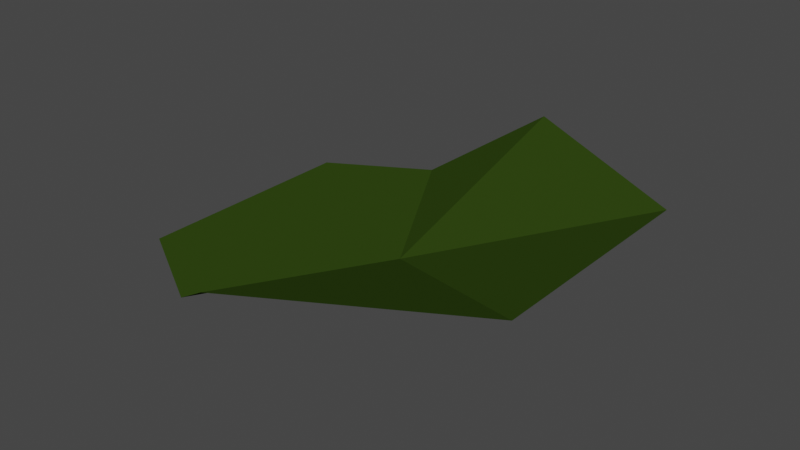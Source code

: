 # Source: water3.blend  (saved by Blender 2.92.15; exported with 4.5.12 LTS)
import bpy
from mathutils import Matrix  # noqa: F401  (used for matrix-valued properties, if any)

bpy.ops.wm.read_factory_settings(use_empty=True)
scene = bpy.context.scene
scene.name = 'Scene'

# ---- collections
col_collection = bpy.data.collections.new('Collection'); scene.collection.children.link(col_collection)

# ---- materials (node trees are filled in below, after node groups)
mat_material_001 = bpy.data.materials.new('Material.001')
mat_material_001.use_transparent_shadow = False

# ---- material node trees
mat_material_001.use_nodes = True; mat_material_001.node_tree.nodes.clear()
_N = mat_material_001.node_tree.nodes; _L = mat_material_001.node_tree.links
n0 = _N.new('ShaderNodeOutputMaterial'); n0.name = 'Material Output'; n0.location = (300, 300)
n1 = _N.new('ShaderNodeBsdfPrincipled'); n1.name = 'Principled BSDF'; n1.location = (10, 300)
n1.distribution = 'GGX'
n1.subsurface_method = 'BURLEY'
n1.inputs[0].default_value = (0.03242, 0.06325, 0.007239, 1.0)
n1.inputs[2].default_value = 1.0
n1.inputs[3].default_value = 1.45
n1.inputs[13].default_value = 0.0
n1.inputs[20].default_value = 0.0
n1.inputs[27].default_value = (0.0, 0.0, 0.0, 1.0)
n1.inputs[28].default_value = 1.0
_L.new(n1.outputs[0], n0.inputs[0])
n0.is_active_output = True

# ---- world
world_world = bpy.data.worlds.new('World'); scene.world = world_world
world_world.use_nodes = True; world_world.node_tree.nodes.clear()
_N = world_world.node_tree.nodes; _L = world_world.node_tree.links
n0 = _N.new('ShaderNodeOutputWorld'); n0.name = 'World Output'; n0.location = (300, 300)
n1 = _N.new('ShaderNodeBackground'); n1.name = 'Background'; n1.location = (10, 300)
n1.inputs[0].default_value = (0.05088, 0.05088, 0.05088, 1.0)
_L.new(n1.outputs[0], n0.inputs[0])
n0.is_active_output = True
world_world.color = (0.05088, 0.05088, 0.05088)
world_world.use_sun_shadow = False
world_world.sun_shadow_jitter_overblur = 0.0

# ---- meshes
me_circle_001 = bpy.data.meshes.new('Circle.001')
me_circle_001.from_pydata([(0.0, 0.0, -3.0), (0.0, 10.0, 0.0), (-8.66, 5.0, 0.0), (-8.66, -5.0, 0.0), (8.742e-07, -10.0, 0.0), (0.0, 0.0, -3.0), (0.0, 10.0, 0.0), (-8.66, 5.0, 0.0), (-8.66, -5.0, 0.0), (8.742e-07, -10.0, 0.0), (8.66, -5.0, -3.0), (8.66, 5.0, -3.0), (0.0, 10.0, 0.0), (-8.66, 5.0, 0.0), (-8.66, -5.0, 0.0), (8.742e-07, -10.0, 0.0), (8.66, -5.0, -3.0), (4.33, -7.5, -3.0), (-4.33, -7.5, 0.0), (-4.33, -7.5, 0.0), (-4.33, -7.5, 0.0), (-8.66, -4.768e-07, 0.0), (-8.66, -4.768e-07, 0.0), (-8.66, -4.768e-07, 0.0), (-4.33, 7.5, 0.0), (-4.33, 7.5, 0.0), (-4.33, 7.5, 0.0), (4.33, 7.5, -3.0), (8.66, 0.0, -3.0)], [(6, 27)], [(0, 24, 2), (0, 2, 21), (0, 18, 4), (5, 15, 17), (22, 23, 14, 8), (19, 20, 15, 9), (25, 26, 13, 7), (18, 19, 9, 4), (21, 22, 8, 3), (28, 11, 5), (24, 25, 7, 2), (10, 28, 5, 16), (18, 0, 3), (21, 3, 0), (24, 0, 1), (11, 27, 5), (3, 8, 19, 18), (8, 14, 20, 19), (17, 16, 5), (2, 7, 22, 21), (7, 13, 23, 22), (1, 6, 25, 24), (6, 12, 26, 25), (12, 5, 27)])
_uv = me_circle_001.uv_layers.new(name='UVMap')
_uv.uv.foreach_set('vector', [0.5, 0.5, 0.2835, 0.875, 0.06699, 0.75, 0.5, 0.5, 0.06699, 0.75, 0.06699, 0.5, 0.5, 0.5, 0.2835, 0.125, 0.5, 0.0, 0.5, 0.5, 0.0, 0.0, 0.4665, 0.125, 0.06699, 0.5, 0.06699, 0.5, 0.06699, 0.25, 0.06699, 0.25, -7.451e-09, 0.0, -7.451e-09, 0.0, 0.5, 0.0, 0.5, 0.0, 0.2835, 0.875, 0.2835, 0.875, 0.06699, 0.75, 0.06699, 0.75, -7.451e-09, 0.0, -7.451e-09, 0.0, 0.5, 0.0, 0.5, 0.0, 0.06699, 0.5, 0.06699, 0.5, 0.06699, 0.25, 0.06699, 0.25, 0.0, 0.0, 0.0, 0.0, 0.5, 0.5, 0.2835, 0.875, 0.2835, 0.875, 0.06699, 0.75, 0.06699, 0.75, 0.0, 0.0, 0.0, 0.0, 0.5, 0.5, 0.933, 0.25, 0.2835, 0.125, 0.5, 0.5, 0.06699, 0.25, 0.06699, 0.5, 0.06699, 0.25, 0.5, 0.5, 0.2835, 0.875, 0.5, 0.5, 0.5, 1.0, 0.0, 0.0, 0.0, 0.0, 0.5, 0.5, 0.06699, 0.25, 0.06699, 0.25, 0.2835, 0.125, 0.2835, 0.125, 0.06699, 0.25, 0.06699, 0.25, 0.2835, 0.125, 0.2835, 0.125, 0.4665, 0.125, 0.933, 0.25, 0.5, 0.5, 0.06699, 0.75, 0.06699, 0.75, 0.06699, 0.5, 0.06699, 0.5, 0.06699, 0.75, 0.06699, 0.75, 0.06699, 0.5, 0.06699, 0.5, 0.5, 1.0, 0.5, 1.0, 0.2835, 0.875, 0.2835, 0.875, 0.5, 1.0, 0.5, 1.0, 0.2835, 0.875, 0.2835, 0.875, 0.0, 0.0, 0.5, 0.5, 0.0, 0.0])
me_circle_001.materials.append(mat_material_001)
me_circle_001.use_remesh_fix_poles = True
me_circle_001.use_remesh_preserve_attributes = False
me_circle_001.use_mirror_vertex_groups = False
me_circle_001.update()

# ---- objects
ob_circle_001 = bpy.data.objects.new('Circle.001', me_circle_001)

# ---- transforms, parenting, visibility, modifiers, constraints
ob_circle_001.location = (0.0, 0.0, 0.0)
ob_circle_001.rotation_euler = (0.0, 0.0, -3.142)
ob_circle_001.lineart.crease_threshold = 0.0

# ---- collection membership
col_collection.objects.link(ob_circle_001)

# ---- scene / render settings (as saved in the file)
scene.frame_start = 1; scene.frame_end = 250; scene.frame_set(1)
scene.render.engine = 'BLENDER_EEVEE_NEXT'
scene.cycles.use_denoising = False
scene.cycles.samples = 128
scene.cycles.sampling_pattern = 'TABULATED_SOBOL'
scene.cycles.use_adaptive_sampling = False
scene.cycles.use_light_tree = False
scene.view_settings.view_transform = 'Filmic'
bpy.context.view_layer.update()

# ---- added for rendering (the .blend has no active camera and no usable light): camera, sun
cam_auto = bpy.data.cameras.new('AutoCamera')
cam_auto.lens = 50.0
cam_auto.sensor_width = 36.0
cam_auto.clip_end = 1000.0
ob_auto_camera = bpy.data.objects.new('AutoCamera', cam_auto)
scene.collection.objects.link(ob_auto_camera)
ob_auto_camera.location = (24.636, -29.5632, 18.2088)
ob_auto_camera.rotation_euler = (1.09748, -7.21219e-08, 0.694738)
scene.camera = ob_auto_camera
light_auto_sun = bpy.data.lights.new('AutoSun', 'SUN')
light_auto_sun.energy = 3.0
light_auto_sun.angle = 0.0523599
ob_auto_sun = bpy.data.objects.new('AutoSun', light_auto_sun)
scene.collection.objects.link(ob_auto_sun)
ob_auto_sun.rotation_euler = (0.872665, 0.174533, 0.523599)
bpy.context.view_layer.update()
